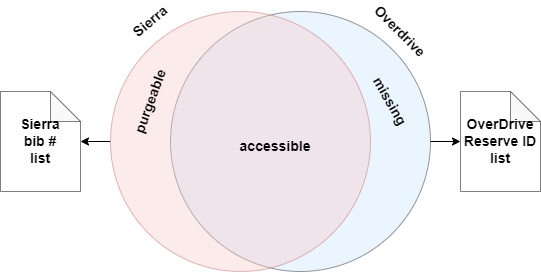

The diagram above was exported from draw.io. Its source (the exported page's mxGraphModel, read from the mxfile embedded in the PNG):
<mxGraphModel dx="1422" dy="794" grid="1" gridSize="10" guides="1" tooltips="1" connect="1" arrows="1" fold="1" page="1" pageScale="1" pageWidth="850" pageHeight="1100" math="0" shadow="0">
  <root>
    <mxCell id="0" />
    <mxCell id="1" parent="0" />
    <mxCell id="RexUjNU9u0tNBAcbfMVM-15" value="" style="edgeStyle=orthogonalEdgeStyle;rounded=0;orthogonalLoop=1;jettySize=auto;html=1;" edge="1" parent="1" source="RexUjNU9u0tNBAcbfMVM-3" target="RexUjNU9u0tNBAcbfMVM-12">
      <mxGeometry relative="1" as="geometry" />
    </mxCell>
    <mxCell id="RexUjNU9u0tNBAcbfMVM-3" value="" style="ellipse;whiteSpace=wrap;html=1;aspect=fixed;fillColor=#CCE5FF;strokeColor=default;opacity=40;" vertex="1" parent="1">
      <mxGeometry x="250" y="90" width="260" height="260" as="geometry" />
    </mxCell>
    <mxCell id="RexUjNU9u0tNBAcbfMVM-14" value="" style="edgeStyle=orthogonalEdgeStyle;rounded=0;orthogonalLoop=1;jettySize=auto;html=1;" edge="1" parent="1" source="RexUjNU9u0tNBAcbfMVM-5" target="RexUjNU9u0tNBAcbfMVM-11">
      <mxGeometry relative="1" as="geometry" />
    </mxCell>
    <mxCell id="RexUjNU9u0tNBAcbfMVM-5" value="" style="ellipse;whiteSpace=wrap;html=1;aspect=fixed;fillColor=#f8cecc;strokeColor=#b85450;opacity=40;" vertex="1" parent="1">
      <mxGeometry x="190" y="90" width="260" height="260" as="geometry" />
    </mxCell>
    <mxCell id="RexUjNU9u0tNBAcbfMVM-6" value="&lt;b&gt;&lt;font style=&quot;font-size: 14px&quot;&gt;accessible&lt;/font&gt;&lt;/b&gt;" style="text;html=1;strokeColor=none;fillColor=none;align=center;verticalAlign=middle;whiteSpace=wrap;rounded=0;opacity=50;" vertex="1" parent="1">
      <mxGeometry x="300" y="200" width="110" height="50" as="geometry" />
    </mxCell>
    <mxCell id="RexUjNU9u0tNBAcbfMVM-7" value="&lt;b&gt;&lt;font style=&quot;font-size: 14px&quot;&gt;missing&lt;/font&gt;&lt;/b&gt;" style="text;html=1;strokeColor=none;fillColor=none;align=center;verticalAlign=middle;whiteSpace=wrap;rounded=0;opacity=50;rotation=60;" vertex="1" parent="1">
      <mxGeometry x="450" y="170" width="40" height="20" as="geometry" />
    </mxCell>
    <mxCell id="RexUjNU9u0tNBAcbfMVM-8" value="&lt;span style=&quot;font-size: 14px&quot;&gt;&lt;b&gt;purgeable&lt;/b&gt;&lt;/span&gt;" style="text;html=1;strokeColor=none;fillColor=none;align=center;verticalAlign=middle;whiteSpace=wrap;rounded=0;opacity=50;rotation=-70;" vertex="1" parent="1">
      <mxGeometry x="210" y="170" width="40" height="20" as="geometry" />
    </mxCell>
    <mxCell id="RexUjNU9u0tNBAcbfMVM-9" value="&lt;font style=&quot;font-size: 14px&quot;&gt;&lt;b&gt;Sierra&lt;/b&gt;&lt;/font&gt;" style="text;html=1;strokeColor=none;fillColor=none;align=center;verticalAlign=middle;whiteSpace=wrap;rounded=0;opacity=50;rotation=-40;" vertex="1" parent="1">
      <mxGeometry x="210" y="90" width="40" height="20" as="geometry" />
    </mxCell>
    <mxCell id="RexUjNU9u0tNBAcbfMVM-10" value="&lt;font style=&quot;font-size: 14px&quot;&gt;&lt;b&gt;Overdrive&lt;/b&gt;&lt;/font&gt;" style="text;html=1;strokeColor=none;fillColor=none;align=center;verticalAlign=middle;whiteSpace=wrap;rounded=0;opacity=50;rotation=45;" vertex="1" parent="1">
      <mxGeometry x="460" y="100" width="40" height="20" as="geometry" />
    </mxCell>
    <mxCell id="RexUjNU9u0tNBAcbfMVM-11" value="&lt;b&gt;&lt;font style=&quot;font-size: 14px&quot;&gt;Sierra&lt;br&gt;bib #&lt;br&gt;list&lt;/font&gt;&lt;/b&gt;" style="shape=note;whiteSpace=wrap;html=1;backgroundOutline=1;darkOpacity=0.05;strokeColor=default;fillColor=none;gradientColor=none;opacity=50;" vertex="1" parent="1">
      <mxGeometry x="80" y="170" width="80" height="100" as="geometry" />
    </mxCell>
    <mxCell id="RexUjNU9u0tNBAcbfMVM-12" value="&lt;b&gt;&lt;font style=&quot;font-size: 14px&quot;&gt;OverDrive&lt;br&gt;Reserve ID&lt;br&gt;list&lt;/font&gt;&lt;/b&gt;" style="shape=note;whiteSpace=wrap;html=1;backgroundOutline=1;darkOpacity=0.05;strokeColor=default;fillColor=none;gradientColor=none;opacity=50;" vertex="1" parent="1">
      <mxGeometry x="540" y="170" width="80" height="100" as="geometry" />
    </mxCell>
  </root>
</mxGraphModel>